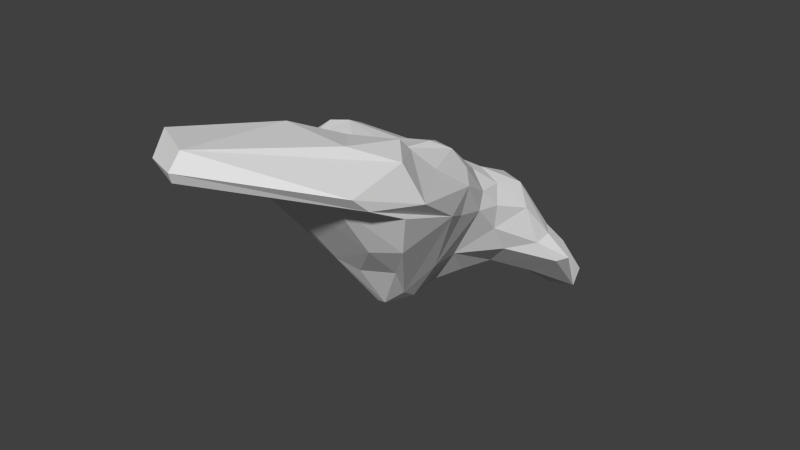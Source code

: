 # Source: cloudSky_1.blend  (saved by Blender 2.76.0; exported with 4.5.12 LTS)
import bpy
from mathutils import Matrix  # noqa: F401  (used for matrix-valued properties, if any)

bpy.ops.wm.read_factory_settings(use_empty=True)
scene = bpy.context.scene
scene.name = 'Scene'

# ---- collections
col_collection_1 = bpy.data.collections.new('Collection 1'); scene.collection.children.link(col_collection_1)

# ---- materials (node trees are filled in below, after node groups)
mat_cloudmaterial_1 = bpy.data.materials.new('cloudMaterial_1')
mat_cloudmaterial_1.alpha_threshold = 0.0
mat_cloudmaterial_1.use_transparent_shadow = False
mat_cloudmaterial_1.roughness = 0.5
mat_cloudmaterial_1.line_color = (0.0, 0.0, 0.0, 1.0)

# ---- material node trees

# ---- world
world_world = bpy.data.worlds.new('World'); scene.world = world_world
world_world.color = (0.05088, 0.05088, 0.05088)
world_world.use_sun_shadow = False
world_world.sun_shadow_jitter_overblur = 0.0
world_world.cycles.sampling_method = 'MANUAL'
world_world.cycles.sample_map_resolution = 256

# ---- meshes
me_cube = bpy.data.meshes.new('Cube')
me_cube.from_pydata([(2.777, 7.235, -4.588), (-2.877, 7.186, -4.537), (-0.1589, 2.38, -4.389), (1.478, 6.013, -0.6727), (1.012, 1.746, 2.143), (-2.119, 2.441, -0.2645), (0.2551, 1.648, 2.314), (-0.5861, 2.059, -4.401), (1.809, -1.754, 3.462), (-1.428, 4.964, -3.765), (-2.061, -3.527, 3.133), (2.095, 10.12, -7.356), (2.388, 7.061, -3.256), (0.4204, -1.634, -3.512), (0.9011, 3.33, 0.7174), (-2.481, 0.3274, 2.782), (-1.591, 9.25, -5.301), (-1.866, 4.607, -1.34), (-3.005, 0.2931, 0.7584), (3.425, -5.874, 3.048), (-0.2063, -3.72, -0.8231), (1.737, 3.973, -0.9422), (0.09108, -0.4945, -4.011), (0.48, 0.1047, -3.94), (1.638, 3.977, -2.036), (1.331, 0.405, -2.403), (3.387, -6.65, 3.752), (2.679, -3.256, 0.1609), (-3.3, 0.1672, 2.095), (-2.077, 4.785, -2.782), (2.416, 10.03, -6.273), (0.5089, 6.16, -0.4795), (-3.128, -5.989, 3.598), (0.9649, -1.103, -3.081), (0.6146, 4.272, 0.4029), (-2.652, -1.212, 3.317), (0.8805, 9.877, -7.46), (2.84, -0.5476, 0.6519), (0.4905, -3.682, 4.329), (0.5588, 8.274, -3.432), (-1.802, 3.165, -3.094), (0.1342, -11.17, 5.001), (-0.159, 9.296, -6.901), (-0.07753, 0.816, -4.17), (-2.478, 7.94, -5.294), (0.1031, -1.683, -3.502), (-0.9218, 4.081, 0.1314), (-1.636, -4.312, 3.522), (3.075, 7.785, -4.544), (1.84, -2.415, 4.089), (-0.6376, 7.62, -2.575), (-3.518, -1.445, 1.333), (-2.077, 2.223, -1.173), (-0.2497, -7.558, 4.179), (-0.4824, -5.634, 5.184), (2.235, 1.276, 1.058), (2.037, 5.749, -1.625), (1.825, 2.596, -0.6351), (0.3527, 5.657, -4.701), (1.31, 7.731, -5.833), (-0.6451, 5.673, -4.556), (0.352, 3.156, 1.082), (-1.061, 3.383, 0.4773), (0.6085, 0.8546, 2.654), (0.7789, -0.9212, 2.984), (1.339, 4.482, -0.2209), (2.343, 6.283, -3.416), (1.537, 4.942, -3.429), (2.25, 0.7976, -0.01763), (0.1651, -10.77, 5.973), (2.856, -3.503, 3.848), (1.861, -4.174, 0.2938), (1.552, -2.328, -1.47), (3.298, -3.866, 1.966), (-0.4795, -1.998, -2.731), (-2.308, -4.788, 1.518), (-2.101, 2.073, 0.7904), (-3.568, -1.386, 2.537), (-0.9389, -0.2653, -2.306), (-2.058, 0.3309, -0.7786), (-2.497, 7.04, -3.21), (1.132, 10.92, -7.037), (2.45, 8.256, -4.063), (-0.6928, 5.97, -0.7297), (-3.11, 7.896, -4.581), (-1.645, 3.698, -0.3789), (-2.803, -3.873, 2.758), (-1.912, -9.662, 5.832), (-3.331, -6.429, 3.187), (2.112, -0.675, 2.41), (1.742, 1.769, 1.523), (-0.2165, -0.7556, 2.839), (-2.017, -0.8279, 3.356), (-0.522, 0.3195, 2.647), (-0.508, -2.22, 3.232), (-1.46, -10.59, 5.194), (-3.123, -4.286, 2.146), (-1.978, 8.456, -4.024), (-2.114, 7.068, -2.658), (1.071, 7.053, -1.489), (1.979, 7.572, -3.128), (1.314, 10.42, -5.999), (-2.417, 6.103, -3.561), (-1.72, -6.278, 2.778), (0.4799, -3.126, -1.381), (3.596, -3.13, 2.349), (0.2366, -11.35, 5.427), (0.7018, 2.485, -2.929), (1.584, 3.155, -0.03493), (-0.7334, 3.84, -4.508), (-1.788, 7.461, -5.435), (-0.09197, 4.118, -4.655), (-0.877, 1.615, 2.042), (1.839, -5.257, 4.743), (2.102, -6.26, 3.127), (-2.508, -3.154, 0.3721), (0.7791, 10.72, -7.506)], [], [(44, 1, 84), (36, 42, 116), (2, 23, 22, 43), (21, 108, 57), (2, 7, 111), (102, 44, 60, 9), (33, 37, 27, 72), (63, 91, 64), (24, 57, 107), (66, 24, 67), (107, 57, 25), (105, 70, 26), (71, 20, 104), (37, 105, 19, 73), (75, 103, 95, 88), (40, 78, 79, 52), (95, 87, 32, 88), (40, 52, 29), (52, 5, 17), (101, 81, 16), (48, 0, 11), (52, 79, 18, 5), (98, 84, 80), (47, 94, 92, 10), (87, 54, 47, 32), (93, 112, 92), (45, 74, 22), (43, 78, 7), (6, 112, 93), (108, 90, 55), (90, 89, 55), (106, 69, 87, 95), (38, 47, 54), (41, 106, 95), (88, 32, 86, 96), (50, 39, 101, 97), (76, 112, 62), (5, 76, 85), (16, 116, 84), (42, 44, 116), (46, 34, 31, 83), (50, 97, 98), (97, 16, 84), (82, 48, 11, 30), (3, 100, 99), (100, 82, 101, 39), (12, 82, 100), (82, 30, 81, 101), (77, 35, 15, 28), (102, 84, 1), (9, 29, 102), (74, 51, 79), (74, 115, 51), (115, 96, 51), (18, 51, 77, 28), (103, 53, 41, 95), (18, 28, 76), (20, 103, 75), (20, 53, 103), (13, 104, 20, 45), (45, 20, 74), (25, 68, 37, 33), (37, 73, 27), (55, 105, 37), (33, 72, 13), (72, 27, 71, 104), (72, 104, 13), (105, 89, 8, 70), (105, 26, 19), (19, 26, 106, 41), (58, 111, 109, 60), (108, 55, 57), (23, 107, 25), (12, 56, 66), (0, 66, 67), (0, 48, 66), (34, 14, 65), (3, 65, 56), (65, 108, 21), (65, 14, 108), (6, 93, 63), (64, 49, 8), (34, 61, 14), (61, 6, 4), (61, 62, 112), (42, 58, 60, 110), (42, 110, 44), (58, 67, 107, 111), (44, 102, 1), (23, 13, 45, 22), (67, 58, 0), (2, 43, 7), (60, 109, 40, 9), (33, 13, 23), (64, 94, 38, 49), (69, 26, 70, 113), (91, 94, 64), (56, 21, 24), (69, 113, 54), (113, 70, 49, 38), (71, 114, 53, 20), (27, 73, 114, 71), (73, 19, 41, 114), (115, 75, 88, 96), (30, 11, 116, 81), (80, 17, 98), (32, 47, 10, 86), (99, 50, 31), (100, 39, 99), (83, 50, 98), (10, 35, 86), (4, 63, 64, 89), (89, 64, 8), (92, 15, 35), (99, 39, 50), (76, 15, 112), (114, 41, 53), (54, 113, 38), (68, 55, 37), (14, 61, 4), (61, 112, 6), (109, 7, 40), (59, 58, 42), (59, 0, 58), (61, 46, 62), (34, 46, 61), (57, 55, 68), (74, 20, 75), (78, 74, 79), (79, 51, 18), (84, 102, 80), (34, 3, 31), (116, 44, 84), (98, 17, 46), (91, 93, 92), (92, 112, 15), (43, 22, 78), (38, 94, 47), (94, 91, 92), (14, 4, 90), (108, 14, 90), (90, 4, 89), (69, 54, 87), (85, 76, 62), (17, 5, 85), (17, 85, 46), (97, 101, 16), (98, 97, 84), (83, 31, 50), (3, 99, 31), (12, 48, 82), (3, 12, 100), (29, 52, 17), (9, 40, 29), (102, 29, 80), (7, 78, 40), (86, 35, 77), (51, 96, 77), (96, 86, 77), (5, 18, 76), (70, 8, 49), (55, 89, 105), (106, 26, 69), (25, 57, 68), (2, 107, 23), (33, 23, 25), (66, 56, 24), (12, 3, 56), (48, 12, 66), (67, 24, 107), (3, 34, 65), (56, 65, 21), (63, 93, 91), (4, 6, 63), (111, 7, 109), (110, 60, 44), (111, 107, 2), (11, 0, 59), (36, 59, 42), (36, 11, 59), (24, 21, 57), (74, 75, 115), (76, 28, 15), (80, 29, 17), (16, 81, 116), (116, 11, 36), (46, 83, 98), (46, 85, 62), (10, 92, 35), (22, 74, 78)])
me_cube.materials.append(mat_cloudmaterial_1)
me_cube.use_remesh_preserve_volume = False
me_cube.use_remesh_preserve_attributes = False
me_cube.use_mirror_vertex_groups = False
me_cube.update()

# ---- objects
ob_cube = bpy.data.objects.new('Cube', me_cube)

# ---- transforms, parenting, visibility, modifiers, constraints
ob_cube.location = (0.0, 0.0, 0.0)
ob_cube.lock_rotations_4d = False
ob_cube.empty_display_type = 'ARROWS'
ob_cube.lineart.crease_threshold = 0.0

# ---- collection membership
col_collection_1.objects.link(ob_cube)

# ---- scene / render settings (as saved in the file)
scene.frame_start = 1; scene.frame_end = 250; scene.frame_set(1)
scene.render.engine = 'BLENDER_EEVEE_NEXT'
scene.render.resolution_percentage = 50
scene.render.dither_intensity = 0.0
scene.cycles.use_denoising = False
scene.cycles.samples = 10
scene.cycles.sampling_pattern = 'TABULATED_SOBOL'
scene.cycles.light_sampling_threshold = 0.0
scene.cycles.use_adaptive_sampling = False
scene.cycles.use_light_tree = False
scene.cycles.blur_glossy = 0.0
scene.cycles.pixel_filter_type = 'GAUSSIAN'
scene.cycles.sample_clamp_indirect = 0.0
scene.view_settings.view_transform = 'Standard'
bpy.context.view_layer.update()

# ---- added for rendering (the .blend has no active camera and no usable light): camera, sun
cam_auto = bpy.data.cameras.new('AutoCamera')
cam_auto.lens = 50.0
cam_auto.sensor_width = 36.0
cam_auto.clip_end = 1000.0
ob_auto_camera = bpy.data.objects.new('AutoCamera', cam_auto)
scene.collection.objects.link(ob_auto_camera)
ob_auto_camera.location = (24.9977, -30.198, 19.2205)
ob_auto_camera.rotation_euler = (1.09748, -7.21219e-08, 0.694738)
scene.camera = ob_auto_camera
light_auto_sun = bpy.data.lights.new('AutoSun', 'SUN')
light_auto_sun.energy = 3.0
light_auto_sun.angle = 0.0523599
ob_auto_sun = bpy.data.objects.new('AutoSun', light_auto_sun)
scene.collection.objects.link(ob_auto_sun)
ob_auto_sun.rotation_euler = (0.872665, 0.174533, 0.523599)
bpy.context.view_layer.update()
